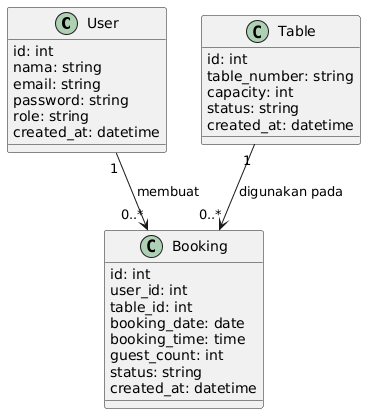

The diagram above was rendered by PlantUML. Its source (embedded in the PNG):
@startuml
class User {
  id: int
  nama: string
  email: string
  password: string
  role: string
  created_at: datetime
}

class Table {
  id: int
  table_number: string
  capacity: int
  status: string
  created_at: datetime
}

class Booking {
  id: int
  user_id: int
  table_id: int
  booking_date: date
  booking_time: time
  guest_count: int
  status: string
  created_at: datetime
}

User "1" --> "0..*" Booking : membuat
Table "1" --> "0..*" Booking : digunakan pada
@enduml